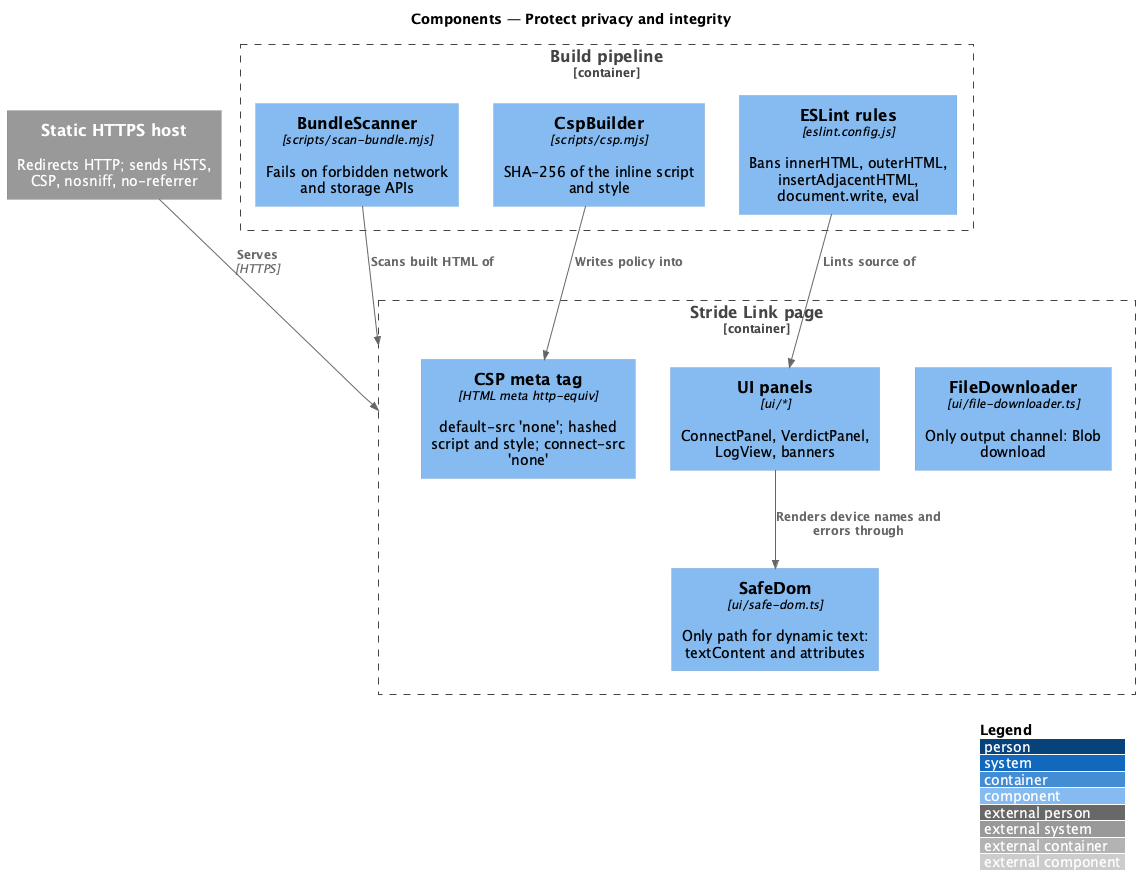

The diagram above was rendered by PlantUML. Its source (embedded in the PNG):
@startuml
!include <C4/C4_Component>
LAYOUT_WITH_LEGEND()
title Components — Protect privacy and integrity

Container_Boundary(page, "Stride Link page") {
  Component(csp, "CSP meta tag", "HTML meta http-equiv", "default-src 'none'; hashed script and style; connect-src 'none'")
  Component(safe, "SafeDom", "ui/safe-dom.ts", "Only path for dynamic text: textContent and attributes")
  Component(ui, "UI panels", "ui/*", "ConnectPanel, VerdictPanel, LogView, banners")
  Component(dl, "FileDownloader", "ui/file-downloader.ts", "Only output channel: Blob download")
}
Container_Boundary(build, "Build pipeline") {
  Component(cspb, "CspBuilder", "scripts/csp.mjs", "SHA-256 of the inline script and style")
  Component(scan, "BundleScanner", "scripts/scan-bundle.mjs", "Fails on forbidden network and storage APIs")
  Component(lint, "ESLint rules", "eslint.config.js", "Bans innerHTML, outerHTML, insertAdjacentHTML, document.write, eval")
}
System_Ext(host, "Static HTTPS host", "Redirects HTTP; sends HSTS, CSP, nosniff, no-referrer")

Rel(cspb, csp, "Writes policy into")
Rel(scan, page, "Scans built HTML of")
Rel(lint, ui, "Lints source of")
Rel(ui, safe, "Renders device names and errors through")
Rel(host, page, "Serves", "HTTPS")
@enduml